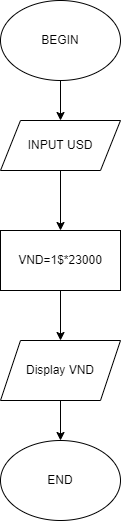

The diagram above was exported from draw.io. Its source (the exported page's mxGraphModel, read from the mxfile embedded in the PNG):
<mxGraphModel dx="1102" dy="557" grid="1" gridSize="10" guides="1" tooltips="1" connect="1" arrows="1" fold="1" page="1" pageScale="1" pageWidth="827" pageHeight="1169" math="0" shadow="0">
  <root>
    <mxCell id="0" />
    <mxCell id="1" parent="0" />
    <mxCell id="yU4Sz8gcl9b91jG_9wUL-19" value="" style="edgeStyle=orthogonalEdgeStyle;rounded=0;orthogonalLoop=1;jettySize=auto;html=1;" edge="1" parent="1" source="yU4Sz8gcl9b91jG_9wUL-1" target="yU4Sz8gcl9b91jG_9wUL-4">
      <mxGeometry relative="1" as="geometry" />
    </mxCell>
    <mxCell id="yU4Sz8gcl9b91jG_9wUL-1" value="BEGIN" style="ellipse;whiteSpace=wrap;html=1;" vertex="1" parent="1">
      <mxGeometry x="330" y="120" width="120" height="80" as="geometry" />
    </mxCell>
    <mxCell id="yU4Sz8gcl9b91jG_9wUL-14" style="edgeStyle=orthogonalEdgeStyle;rounded=0;orthogonalLoop=1;jettySize=auto;html=1;exitX=0.5;exitY=1;exitDx=0;exitDy=0;entryX=0.5;entryY=0;entryDx=0;entryDy=0;" edge="1" parent="1" source="yU4Sz8gcl9b91jG_9wUL-4" target="yU4Sz8gcl9b91jG_9wUL-5">
      <mxGeometry relative="1" as="geometry" />
    </mxCell>
    <mxCell id="yU4Sz8gcl9b91jG_9wUL-4" value="INPUT USD" style="shape=parallelogram;perimeter=parallelogramPerimeter;whiteSpace=wrap;html=1;fixedSize=1;" vertex="1" parent="1">
      <mxGeometry x="330" y="240" width="120" height="50" as="geometry" />
    </mxCell>
    <mxCell id="yU4Sz8gcl9b91jG_9wUL-18" style="edgeStyle=orthogonalEdgeStyle;rounded=0;orthogonalLoop=1;jettySize=auto;html=1;exitX=0.5;exitY=1;exitDx=0;exitDy=0;entryX=0.5;entryY=0;entryDx=0;entryDy=0;" edge="1" parent="1" source="yU4Sz8gcl9b91jG_9wUL-5" target="yU4Sz8gcl9b91jG_9wUL-6">
      <mxGeometry relative="1" as="geometry" />
    </mxCell>
    <mxCell id="yU4Sz8gcl9b91jG_9wUL-5" value="VND=1$*23000" style="rounded=0;whiteSpace=wrap;html=1;" vertex="1" parent="1">
      <mxGeometry x="330" y="350" width="120" height="60" as="geometry" />
    </mxCell>
    <mxCell id="yU4Sz8gcl9b91jG_9wUL-15" style="edgeStyle=orthogonalEdgeStyle;rounded=0;orthogonalLoop=1;jettySize=auto;html=1;exitX=0.5;exitY=1;exitDx=0;exitDy=0;entryX=0.5;entryY=0;entryDx=0;entryDy=0;" edge="1" parent="1" source="yU4Sz8gcl9b91jG_9wUL-6" target="yU4Sz8gcl9b91jG_9wUL-7">
      <mxGeometry relative="1" as="geometry" />
    </mxCell>
    <mxCell id="yU4Sz8gcl9b91jG_9wUL-6" value="Display VND" style="shape=parallelogram;perimeter=parallelogramPerimeter;whiteSpace=wrap;html=1;fixedSize=1;" vertex="1" parent="1">
      <mxGeometry x="330" y="460" width="120" height="60" as="geometry" />
    </mxCell>
    <mxCell id="yU4Sz8gcl9b91jG_9wUL-7" value="END" style="ellipse;whiteSpace=wrap;html=1;" vertex="1" parent="1">
      <mxGeometry x="330" y="560" width="120" height="80" as="geometry" />
    </mxCell>
  </root>
</mxGraphModel>